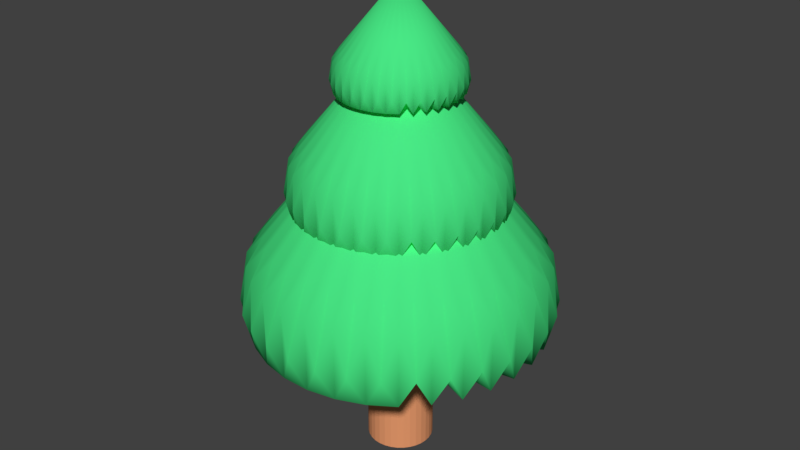 # Source: tree1.blend  (saved by Blender 2.79.0; exported with 4.5.12 LTS)
import bpy
from mathutils import Matrix  # noqa: F401  (used for matrix-valued properties, if any)

bpy.ops.wm.read_factory_settings(use_empty=True)
scene = bpy.context.scene
scene.name = 'Scene'

# ---- collections
col_collection_1 = bpy.data.collections.new('Collection 1'); scene.collection.children.link(col_collection_1)

# ---- materials (node trees are filled in below, after node groups)
mat_leaves = bpy.data.materials.new('leaves')
mat_leaves.alpha_threshold = 0.0
mat_leaves.use_transparent_shadow = False
mat_leaves.diffuse_color = (0.06612, 0.8, 0.2353, 1.0)
mat_leaves.roughness = 0.5
mat_leaves.line_color = (0.0, 0.0, 0.0, 1.0)
mat_wood = bpy.data.materials.new('wood')
mat_wood.alpha_threshold = 0.0
mat_wood.use_transparent_shadow = False
mat_wood.diffuse_color = (0.8, 0.3201, 0.1502, 1.0)
mat_wood.roughness = 0.5

# ---- material node trees

# ---- world
world_world = bpy.data.worlds.new('World'); scene.world = world_world
world_world.color = (0.05088, 0.05088, 0.05088)
world_world.use_sun_shadow = False
world_world.sun_shadow_jitter_overblur = 0.0
world_world.cycles.sampling_method = 'MANUAL'

# ---- meshes
me_cube = bpy.data.meshes.new('Cube')
me_cube.from_pydata([(-0.56, -0.9526, 2.916), (0.8865, -0.127, 2.916), (-0.4153, -1.086, 2.916), (0.8865, 0.1128, 2.916), (-0.2545, -1.178, 2.916), (0.8525, 0.348, 2.916), (-0.08388, -1.224, 2.916), (0.7859, 0.5695, 2.916), (0.09013, -1.224, 2.916), (0.6893, 0.7689, 2.916), (0.2608, -1.178, 2.916), (0.5662, 0.9384, 2.916), (0.4216, -1.086, 2.916), (0.4216, 1.072, 2.916), (0.5662, -0.9526, 2.916), (0.2608, 1.163, 2.916), (0.6893, -0.783, 2.916), (0.09013, 1.21, 2.916), (0.7859, -0.5836, 2.916), (0.8525, -0.3621, 2.916), (-0.683, -0.783, 2.916), (0.003127, -0.00707, 2.936), (-0.7797, -0.5836, 2.916), (-0.8463, -0.3621, 2.916), (-0.8802, -0.127, 2.916), (-0.8802, 0.1128, 2.916), (-0.8463, 0.348, 2.916), (-0.7797, 0.5695, 2.916), (-0.683, 0.7689, 2.916), (-0.56, 0.9384, 2.916), (-0.4153, 1.072, 2.916), (-0.2545, 1.163, 2.916), (-0.08388, 1.21, 2.916), (0.003127, -0.00707, 2.552), (-0.9591, -1.623, 2.038), (1.513, -0.2119, 2.038), (-0.7119, -1.85, 2.038), (1.513, 0.1978, 2.038), (-0.4372, -2.007, 2.038), (1.455, 0.5997, 2.038), (-0.1455, -2.087, 2.038), (1.341, 0.9782, 2.038), (0.1518, -2.087, 2.038), (1.176, 1.319, 2.038), (0.4434, -2.007, 2.038), (0.9654, 1.609, 2.038), (0.7182, -1.85, 2.038), (0.7182, 1.836, 2.038), (0.9654, -1.623, 2.038), (0.4434, 1.993, 2.038), (1.176, -1.333, 2.038), (0.1518, 2.073, 2.038), (1.341, -0.9924, 2.038), (1.455, -0.6138, 2.038), (-1.169, -1.333, 2.038), (-1.335, -0.9924, 2.038), (-1.448, -0.6138, 2.038), (-1.506, -0.2119, 2.038), (-1.506, 0.1978, 2.038), (-1.448, 0.5997, 2.038), (-1.335, 0.9782, 2.038), (-1.169, 1.319, 2.038), (-0.9591, 1.609, 2.038), (-0.7119, 1.836, 2.038), (-0.4372, 1.993, 2.038), (-0.1455, 2.073, 2.038), (0.003127, -0.00707, 1.417), (-1.377, -2.324, 1.137), (2.168, -0.3009, 1.137), (-1.022, -2.65, 1.137), (2.168, 0.2867, 1.137), (-0.6283, -2.875, 1.137), (2.085, 0.863, 1.137), (-0.2101, -2.99, 1.137), (1.921, 1.406, 1.137), (0.2163, -2.99, 1.137), (1.685, 1.894, 1.137), (0.6345, -2.875, 1.137), (1.383, 2.31, 1.137), (1.028, -2.65, 1.137), (1.028, 2.636, 1.137), (1.383, -2.324, 1.137), (0.6345, 2.861, 1.137), (1.685, -1.909, 1.137), (0.2163, 2.976, 1.137), (1.921, -1.42, 1.137), (2.085, -0.8771, 1.137), (-1.678, -1.909, 1.137), (-1.915, -1.42, 1.137), (-2.078, -0.8771, 1.137), (-2.162, -0.3009, 1.137), (-2.162, 0.2867, 1.137), (-2.078, 0.863, 1.137), (-1.915, 1.406, 1.137), (-1.678, 1.894, 1.137), (-1.377, 2.31, 1.137), (-1.022, 2.636, 1.137), (-0.6283, 2.861, 1.137), (-0.2101, 2.976, 1.137), (0.003127, -0.00707, 0.2465), (0.7859, 0.5695, 2.643), (0.1457, 0.6404, 2.936), (0.05125, 0.6662, 2.936), (-0.6422, -0.6013, 3.006), (-0.4281, 0.8822, 3.006), (0.2346, 0.5896, 2.936), (0.6893, -0.783, 2.643), (0.3146, 0.5159, 2.936), (-0.7581, -0.2157, 3.006), (0.3827, 0.4221, 2.936), (0.4361, 0.3119, 2.936), (0.6893, 0.7689, 2.643), (0.473, 0.1893, 2.936), (-0.2939, 0.981, 3.006), (0.4917, 0.05924, 2.936), (0.7859, -0.5836, 2.643), (0.4917, -0.07338, 2.936), (-0.773, -0.007069, 3.006), (0.473, -0.2035, 2.936), (0.4361, -0.326, 2.936), (0.5662, 0.9384, 2.643), (0.3827, -0.4363, 2.936), (-0.1483, 1.042, 3.006), (0.3146, -0.5301, 2.936), (0.8525, -0.3621, 2.643), (0.2346, -0.6037, 2.936), (-0.7581, 0.2016, 3.006), (0.1457, -0.6545, 2.936), (0.05125, -0.6804, 2.936), (0.4216, 1.072, 2.643), (-0.045, -0.6804, 2.936), (-0.1394, -0.6545, 2.936), (0.8865, -0.127, 2.643), (-0.2283, -0.6037, 2.936), (-0.7139, 0.4022, 3.006), (-0.3083, -0.5301, 2.936), (0.5519, -0.7633, 3.006), (-0.3764, -0.4363, 2.936), (0.2608, 1.163, 2.643), (-0.4299, -0.326, 2.936), (-0.4667, -0.2035, 2.936), (0.8865, 0.1128, 2.643), (-0.4855, -0.07338, 2.936), (-0.6422, 0.5871, 3.006), (-0.4855, 0.05924, 2.936), (-0.4667, 0.1893, 2.936), (0.6485, 0.5871, 3.006), (-0.4299, 0.3119, 2.936), (0.6485, -0.6013, 3.006), (-0.3764, 0.4221, 2.936), (0.09013, 1.21, 2.643), (0.8525, 0.348, 2.643), (-0.3083, 0.5159, 2.936), (-0.5457, 0.7492, 3.006), (-0.2283, 0.5896, 2.936), (-0.1394, 0.6404, 2.936), (-0.045, 0.6662, 2.936), (0.5662, -0.9526, 2.643), (-0.5457, -0.7633, 3.006), (0.4216, -1.086, 2.643), (-0.4281, -0.8963, 3.006), (0.2608, -1.178, 2.643), (-0.2939, -0.9952, 3.006), (0.09013, -1.224, 2.643), (-0.1483, -1.056, 3.006), (-0.08388, -1.224, 2.643), (0.003127, -1.077, 3.006), (-0.2545, -1.178, 2.643), (0.1545, -1.056, 3.006), (-0.4153, -1.086, 2.643), (0.3001, -0.9952, 3.006), (-0.56, -0.9526, 2.643), (0.4343, -0.8963, 3.006), (-0.683, -0.783, 2.643), (0.7202, 0.4022, 3.006), (-0.7797, -0.5836, 2.643), (-0.7139, -0.4164, 3.006), (0.7644, 0.2016, 3.006), (-0.8463, -0.3621, 2.643), (0.003127, 1.062, 3.006), (-0.8802, -0.127, 2.643), (0.1545, 1.042, 3.006), (-0.8802, 0.1128, 2.643), (0.7793, -0.00707, 3.006), (-0.8463, 0.348, 2.643), (0.3001, 0.981, 3.006), (-0.7797, 0.5695, 2.643), (0.7644, -0.2157, 3.006), (-0.683, 0.7689, 2.643), (0.4343, 0.8822, 3.006), (-0.56, 0.9384, 2.643), (0.7202, -0.4164, 3.006), (-0.4153, 1.072, 2.643), (0.5519, 0.7492, 3.006), (-0.2545, 1.163, 2.643), (-0.08388, 1.21, 2.643), (1.341, 0.9782, 1.572), (-1.1, -1.022, 2.193), (-0.7337, 1.513, 2.193), (1.176, -1.333, 1.572), (-1.298, -0.3636, 2.193), (1.176, 1.319, 1.572), (-0.5044, 1.681, 2.193), (1.341, -0.9924, 1.572), (-1.323, -0.007069, 2.193), (0.9654, 1.609, 1.572), (-0.2556, 1.785, 2.193), (1.455, -0.6138, 1.572), (-1.298, 0.3495, 2.193), (0.7182, 1.836, 1.572), (1.513, -0.2119, 1.572), (-1.222, 0.6923, 2.193), (0.941, -1.299, 2.193), (0.4434, 1.993, 1.572), (1.513, 0.1978, 1.572), (-1.1, 1.008, 2.193), (1.106, 1.008, 2.193), (1.106, -1.022, 2.193), (0.1518, 2.073, 1.572), (1.455, 0.5997, 1.572), (-0.9347, 1.285, 2.193), (0.9654, -1.623, 1.572), (-0.9347, -1.299, 2.193), (0.7182, -1.85, 1.572), (-0.7337, -1.527, 2.193), (0.4434, -2.007, 1.572), (-0.5044, -1.696, 2.193), (0.1518, -2.087, 1.572), (-0.2556, -1.8, 2.193), (-0.1455, -2.087, 1.572), (0.003126, -1.835, 2.193), (-0.4372, -2.007, 1.572), (0.2619, -1.8, 2.193), (-0.7119, -1.85, 1.572), (0.5107, -1.696, 2.193), (-0.9591, -1.623, 1.572), (0.74, -1.527, 2.193), (-1.169, -1.333, 1.572), (1.228, 0.6923, 2.193), (-1.335, -0.9924, 1.572), (-1.222, -0.7065, 2.193), (1.304, 0.3495, 2.193), (-1.448, -0.6138, 1.572), (0.003127, 1.821, 2.193), (-1.506, -0.2119, 1.572), (0.2619, 1.785, 2.193), (-1.506, 0.1978, 1.572), (1.329, -0.007071, 2.193), (-1.448, 0.5997, 1.572), (0.5107, 1.681, 2.193), (-1.335, 0.9782, 1.572), (1.304, -0.3636, 2.193), (-1.169, 1.319, 1.572), (0.74, 1.513, 2.193), (-0.9591, 1.609, 1.572), (1.228, -0.7065, 2.193), (-0.7119, 1.836, 1.572), (0.941, 1.285, 2.193), (-0.4372, 1.993, 1.572), (-0.1455, 2.073, 1.572), (1.921, 1.406, 0.469), (-1.578, -1.463, 1.359), (-1.054, 2.172, 1.359), (1.685, -1.909, 0.469), (-1.862, -0.5184, 1.359), (1.685, 1.894, 0.469), (-0.7247, 2.414, 1.359), (1.921, -1.42, 0.469), (-1.899, -0.007069, 1.359), (1.383, 2.31, 0.469), (-0.3679, 2.563, 1.359), (2.085, -0.8771, 0.469), (-1.862, 0.5042, 1.359), (1.028, 2.636, 0.469), (2.168, -0.3009, 0.469), (-1.754, 0.9959, 1.359), (1.348, -1.86, 1.359), (0.6345, 2.861, 0.469), (2.168, 0.2867, 0.469), (-1.578, 1.449, 1.359), (1.585, 1.449, 1.359), (1.585, -1.463, 1.359), (0.2163, 2.976, 0.469), (2.085, 0.863, 0.469), (-1.342, 1.846, 1.359), (1.383, -2.324, 0.469), (-1.342, -1.86, 1.359), (1.028, -2.65, 0.469), (-1.054, -2.186, 1.359), (0.6345, -2.875, 0.469), (-0.7247, -2.428, 1.359), (0.2163, -2.99, 0.469), (-0.3679, -2.578, 1.359), (-0.2101, -2.99, 0.469), (0.003126, -2.628, 1.359), (-0.6283, -2.875, 0.469), (0.3742, -2.578, 1.359), (-1.022, -2.65, 0.469), (0.731, -2.428, 1.359), (-1.377, -2.324, 0.469), (1.06, -2.186, 1.359), (-1.678, -1.909, 0.469), (1.76, 0.9959, 1.359), (-1.915, -1.42, 0.469), (-1.754, -1.01, 1.359), (1.869, 0.5042, 1.359), (-2.078, -0.8771, 0.469), (0.003127, 2.614, 1.359), (-2.162, -0.3009, 0.469), (0.3742, 2.563, 1.359), (-2.162, 0.2867, 0.469), (1.905, -0.007071, 1.359), (-2.078, 0.863, 0.469), (0.731, 2.414, 1.359), (-1.915, 1.406, 0.469), (1.869, -0.5184, 1.359), (-1.678, 1.894, 0.469), (1.06, 2.172, 1.359), (-1.377, 2.31, 0.469), (1.76, -1.01, 1.359), (-1.022, 2.636, 0.469), (1.348, 1.846, 1.359), (-0.6283, 2.861, 0.469), (-0.2101, 2.976, 0.469), (0.191, 0.618, 2.936), (0.09891, 0.6565, 2.936), (0.003127, 0.6695, 2.936), (0.2759, 0.5555, 2.936), (0.3503, 0.4713, 2.936), (0.4114, 0.3688, 2.936), (0.4567, 0.2518, 2.936), (0.4847, 0.1249, 2.936), (0.4941, -0.00707, 2.936), (0.4847, -0.1391, 2.936), (0.4567, -0.266, 2.936), (0.4114, -0.3829, 2.936), (0.3503, -0.4855, 2.936), (0.2759, -0.5696, 2.936), (0.191, -0.6321, 2.936), (0.09891, -0.6706, 2.936), (0.003127, -0.6836, 2.936), (-0.09266, -0.6706, 2.936), (-0.1848, -0.6321, 2.936), (-0.2696, -0.5696, 2.936), (-0.3441, -0.4855, 2.936), (-0.4051, -0.3829, 2.936), (-0.4505, -0.266, 2.936), (-0.4784, -0.1391, 2.936), (-0.4879, -0.00707, 2.936), (-0.4784, 0.1249, 2.936), (-0.4505, 0.2518, 2.936), (-0.4051, 0.3688, 2.936), (-0.3441, 0.4713, 2.936), (-0.2696, 0.5555, 2.936), (-0.1848, 0.618, 2.936), (-0.09266, 0.6565, 2.936), (0.003127, 1.28, 2.754), (0.1853, 1.255, 2.754), (0.3605, 1.182, 2.754), (0.5219, 1.063, 2.754), (0.6635, 0.9029, 2.754), (0.7796, 0.7079, 2.754), (0.8659, 0.4854, 2.754), (0.919, 0.244, 2.754), (0.937, -0.007071, 2.754), (0.919, -0.2581, 2.754), (0.8659, -0.4995, 2.754), (0.7796, -0.722, 2.754), (0.6635, -0.917, 2.754), (0.5219, -1.077, 2.754), (0.3605, -1.196, 2.754), (0.1853, -1.269, 2.754), (0.003126, -1.294, 2.754), (-0.1791, -1.269, 2.754), (-0.3542, -1.196, 2.754), (-0.5157, -1.077, 2.754), (-0.6572, -0.917, 2.754), (-0.7733, -0.722, 2.754), (-0.8596, -0.4995, 2.754), (0.003127, -0.00707, 3.585), (-0.9128, -0.2581, 2.754), (-0.9307, -0.007069, 2.754), (-0.9128, 0.244, 2.754), (-0.8596, 0.4854, 2.754), (-0.7733, 0.7079, 2.754), (-0.6572, 0.9029, 2.754), (-0.5157, 1.063, 2.754), (-0.3542, 1.182, 2.754), (-0.1791, 1.255, 2.754), (0.003127, 2.192, 1.762), (0.3145, 2.15, 1.762), (0.6138, 2.025, 1.762), (0.8897, 1.821, 1.762), (1.132, 1.548, 1.762), (1.33, 1.215, 1.762), (1.477, 0.8345, 1.762), (1.568, 0.4219, 1.762), (1.599, -0.007071, 1.762), (1.568, -0.4361, 1.762), (1.477, -0.8486, 1.762), (1.33, -1.229, 1.762), (1.132, -1.562, 1.762), (0.8897, -1.835, 1.762), (0.6138, -2.039, 1.762), (0.3145, -2.164, 1.762), (0.003126, -2.206, 1.762), (-0.3082, -2.164, 1.762), (-0.6076, -2.039, 1.762), (-0.8835, -1.835, 1.762), (-1.125, -1.562, 1.762), (-1.324, -1.229, 1.762), (-1.471, -0.8486, 1.762), (0.003127, -0.00707, 3.182), (-1.562, -0.4361, 1.762), (-1.593, -0.007069, 1.762), (-1.562, 0.4219, 1.762), (-1.471, 0.8345, 1.762), (-1.324, 1.215, 1.762), (-1.125, 1.548, 1.762), (-0.8835, 1.821, 1.762), (-0.6076, 2.025, 1.762), (-0.3082, 2.15, 1.762), (0.003127, 3.146, 0.741), (0.4496, 3.086, 0.741), (0.8789, 2.906, 0.741), (1.275, 2.615, 0.741), (1.621, 2.223, 0.741), (1.906, 1.745, 0.741), (2.117, 1.2, 0.741), (2.248, 0.6081, 0.741), (2.292, -0.007071, 0.741), (2.248, -0.6223, 0.741), (2.117, -1.214, 0.741), (1.906, -1.759, 0.741), (1.621, -2.237, 0.741), (1.275, -2.629, 0.741), (0.8789, -2.92, 0.741), (0.4496, -3.1, 0.741), (0.003126, -3.16, 0.741), (-0.4433, -3.1, 0.741), (-0.8726, -2.92, 0.741), (-1.268, -2.629, 0.741), (-1.615, -2.237, 0.741), (-1.9, -1.759, 0.741), (-2.111, -1.214, 0.741), (0.003127, -0.00707, 2.778), (-2.241, -0.6223, 0.741), (-2.285, -0.007069, 0.741), (-2.241, 0.6081, 0.741), (-2.111, 1.2, 0.741), (-1.9, 1.745, 0.741), (-1.615, 2.223, 0.741), (-1.268, 2.615, 0.741), (-0.8726, 2.906, 0.741), (-0.4433, 3.086, 0.741), (-0.003826, 0.7021, -0.77), (-0.003826, 0.7021, 2.644), (0.09242, 0.689, -0.77), (0.09242, 0.689, 2.644), (0.185, 0.6503, -0.77), (0.185, 0.6503, 2.644), (0.2703, 0.5875, -0.77), (0.2703, 0.5875, 2.644), (0.345, 0.503, -0.77), (0.345, 0.503, 2.644), (0.4064, 0.4, -0.77), (0.4064, 0.4, 2.644), (0.452, 0.2824, -0.77), (0.452, 0.2824, 2.644), (0.48, 0.1549, -0.77), (0.48, 0.1549, 2.644), (0.4895, 0.02227, -0.77), (0.4895, 0.02227, 2.644), (0.48, -0.1104, -0.77), (0.48, -0.1104, 2.644), (0.452, -0.2379, -0.77), (0.452, -0.2379, 2.644), (0.4064, -0.3554, -0.77), (0.4064, -0.3554, 2.644), (0.345, -0.4584, -0.77), (0.345, -0.4584, 2.644), (0.2703, -0.543, -0.77), (0.2703, -0.543, 2.644), (0.185, -0.6058, -0.77), (0.185, -0.6058, 2.644), (0.09242, -0.6445, -0.77), (0.09242, -0.6445, 2.644), (-0.003826, -0.6576, -0.77), (-0.003826, -0.6576, 2.644), (-0.1001, -0.6445, -0.77), (-0.1001, -0.6445, 2.644), (-0.1926, -0.6058, -0.77), (-0.1926, -0.6058, 2.644), (-0.2779, -0.543, -0.77), (-0.2779, -0.543, 2.644), (-0.3527, -0.4584, -0.77), (-0.3527, -0.4584, 2.644), (-0.414, -0.3554, -0.77), (-0.414, -0.3554, 2.644), (-0.4596, -0.2379, -0.77), (-0.4596, -0.2379, 2.644), (-0.4877, -0.1104, -0.77), (-0.4877, -0.1104, 2.644), (-0.4972, 0.02227, -0.77), (-0.4972, 0.02227, 2.644), (-0.4877, 0.1549, -0.77), (-0.4877, 0.1549, 2.644), (-0.4596, 0.2824, -0.77), (-0.4596, 0.2824, 2.644), (-0.414, 0.4, -0.77), (-0.414, 0.4, 2.644), (-0.3527, 0.503, -0.77), (-0.3527, 0.503, 2.644), (-0.2779, 0.5875, -0.77), (-0.2779, 0.5875, 2.644), (-0.1926, 0.6503, -0.77), (-0.1926, 0.6503, 2.644), (-0.1001, 0.689, -0.77), (-0.1001, 0.689, 2.644)], [], [(0, 171, 375, 160), (0, 160, 379, 158), (0, 158, 376, 171), (1, 132, 364, 183), (1, 183, 379, 187), (1, 187, 365, 132), (2, 169, 374, 162), (2, 162, 379, 160), (2, 160, 375, 169), (3, 141, 363, 177), (3, 177, 379, 183), (3, 183, 364, 141), (4, 167, 373, 164), (4, 164, 379, 162), (4, 162, 374, 167), (5, 151, 362, 174), (5, 174, 379, 177), (5, 177, 363, 151), (6, 165, 372, 166), (6, 166, 379, 164), (6, 164, 373, 165), (7, 100, 361, 146), (7, 146, 379, 174), (7, 174, 362, 100), (8, 163, 371, 168), (8, 168, 379, 166), (8, 166, 372, 163), (9, 111, 360, 193), (9, 193, 379, 146), (9, 146, 361, 111), (10, 161, 370, 170), (10, 170, 379, 168), (10, 168, 371, 161), (11, 120, 359, 189), (11, 189, 379, 193), (11, 193, 360, 120), (12, 159, 369, 172), (12, 172, 379, 170), (12, 170, 370, 159), (13, 129, 358, 185), (13, 185, 379, 189), (13, 189, 359, 129), (14, 157, 368, 136), (14, 136, 379, 172), (14, 172, 369, 157), (15, 138, 357, 181), (15, 181, 379, 185), (15, 185, 358, 138), (16, 106, 367, 148), (16, 148, 379, 136), (16, 136, 368, 106), (17, 150, 356, 179), (17, 179, 379, 181), (17, 181, 357, 150), (18, 115, 366, 191), (18, 191, 379, 148), (18, 148, 367, 115), (19, 124, 365, 187), (19, 187, 379, 191), (19, 191, 366, 124), (20, 173, 376, 158), (20, 158, 379, 103), (20, 103, 377, 173), (21, 105, 324, 101), (21, 101, 325, 102), (21, 102, 326, 156), (21, 156, 355, 155), (21, 155, 354, 154), (21, 154, 353, 152), (21, 152, 352, 149), (21, 149, 351, 147), (21, 147, 350, 145), (21, 145, 349, 144), (21, 144, 348, 142), (21, 142, 347, 140), (21, 140, 346, 139), (21, 139, 345, 137), (21, 137, 344, 135), (21, 135, 343, 133), (21, 133, 342, 131), (21, 131, 341, 130), (21, 130, 340, 128), (21, 128, 339, 127), (21, 127, 338, 125), (21, 125, 337, 123), (21, 123, 336, 121), (21, 121, 335, 119), (21, 119, 334, 118), (21, 118, 333, 116), (21, 116, 332, 114), (21, 114, 331, 112), (21, 112, 330, 110), (21, 110, 329, 109), (21, 109, 328, 107), (21, 107, 327, 105), (22, 175, 377, 103), (22, 103, 379, 176), (22, 176, 378, 175), (23, 178, 378, 176), (23, 176, 379, 108), (23, 108, 380, 178), (24, 180, 380, 108), (24, 108, 379, 117), (24, 117, 381, 180), (25, 182, 381, 117), (25, 117, 379, 126), (25, 126, 382, 182), (26, 184, 382, 126), (26, 126, 379, 134), (26, 134, 383, 184), (27, 186, 383, 134), (27, 134, 379, 143), (27, 143, 384, 186), (28, 188, 384, 143), (28, 143, 379, 153), (28, 153, 385, 188), (29, 190, 385, 153), (29, 153, 379, 104), (29, 104, 386, 190), (30, 192, 386, 104), (30, 104, 379, 113), (30, 113, 387, 192), (31, 194, 387, 113), (31, 113, 379, 122), (31, 122, 388, 194), (32, 195, 388, 122), (32, 122, 379, 179), (32, 179, 356, 195), (33, 171, 376, 173), (33, 173, 377, 175), (33, 175, 378, 178), (33, 178, 380, 180), (33, 180, 381, 182), (33, 182, 382, 184), (33, 184, 383, 186), (33, 186, 384, 188), (33, 188, 385, 190), (33, 190, 386, 192), (33, 192, 387, 194), (33, 194, 388, 195), (33, 195, 356, 150), (33, 150, 357, 138), (33, 138, 358, 129), (33, 129, 359, 120), (33, 120, 360, 111), (33, 111, 361, 100), (33, 100, 362, 151), (33, 151, 363, 141), (33, 141, 364, 132), (33, 132, 365, 124), (33, 124, 366, 115), (33, 115, 367, 106), (33, 106, 368, 157), (33, 157, 369, 159), (33, 159, 370, 161), (33, 161, 371, 163), (33, 163, 372, 165), (33, 165, 373, 167), (33, 167, 374, 169), (33, 169, 375, 171), (34, 235, 408, 224), (34, 224, 412, 222), (34, 222, 409, 235), (35, 210, 397, 247), (35, 247, 412, 251), (35, 251, 398, 210), (36, 233, 407, 226), (36, 226, 412, 224), (36, 224, 408, 233), (37, 214, 396, 241), (37, 241, 412, 247), (37, 247, 397, 214), (38, 231, 406, 228), (38, 228, 412, 226), (38, 226, 407, 231), (39, 219, 395, 238), (39, 238, 412, 241), (39, 241, 396, 219), (40, 229, 405, 230), (40, 230, 412, 228), (40, 228, 406, 229), (41, 196, 394, 216), (41, 216, 412, 238), (41, 238, 395, 196), (42, 227, 404, 232), (42, 232, 412, 230), (42, 230, 405, 227), (43, 201, 393, 257), (43, 257, 412, 216), (43, 216, 394, 201), (44, 225, 403, 234), (44, 234, 412, 232), (44, 232, 404, 225), (45, 205, 392, 253), (45, 253, 412, 257), (45, 257, 393, 205), (46, 223, 402, 236), (46, 236, 412, 234), (46, 234, 403, 223), (47, 209, 391, 249), (47, 249, 412, 253), (47, 253, 392, 209), (48, 221, 401, 212), (48, 212, 412, 236), (48, 236, 402, 221), (49, 213, 390, 245), (49, 245, 412, 249), (49, 249, 391, 213), (50, 199, 400, 217), (50, 217, 412, 212), (50, 212, 401, 199), (51, 218, 389, 243), (51, 243, 412, 245), (51, 245, 390, 218), (52, 203, 399, 255), (52, 255, 412, 217), (52, 217, 400, 203), (53, 207, 398, 251), (53, 251, 412, 255), (53, 255, 399, 207), (54, 237, 409, 222), (54, 222, 412, 197), (54, 197, 410, 237), (55, 239, 410, 197), (55, 197, 412, 240), (55, 240, 411, 239), (56, 242, 411, 240), (56, 240, 412, 200), (56, 200, 413, 242), (57, 244, 413, 200), (57, 200, 412, 204), (57, 204, 414, 244), (58, 246, 414, 204), (58, 204, 412, 208), (58, 208, 415, 246), (59, 248, 415, 208), (59, 208, 412, 211), (59, 211, 416, 248), (60, 250, 416, 211), (60, 211, 412, 215), (60, 215, 417, 250), (61, 252, 417, 215), (61, 215, 412, 220), (61, 220, 418, 252), (62, 254, 418, 220), (62, 220, 412, 198), (62, 198, 419, 254), (63, 256, 419, 198), (63, 198, 412, 202), (63, 202, 420, 256), (64, 258, 420, 202), (64, 202, 412, 206), (64, 206, 421, 258), (65, 259, 421, 206), (65, 206, 412, 243), (65, 243, 389, 259), (66, 235, 409, 237), (66, 237, 410, 239), (66, 239, 411, 242), (66, 242, 413, 244), (66, 244, 414, 246), (66, 246, 415, 248), (66, 248, 416, 250), (66, 250, 417, 252), (66, 252, 418, 254), (66, 254, 419, 256), (66, 256, 420, 258), (66, 258, 421, 259), (66, 259, 389, 218), (66, 218, 390, 213), (66, 213, 391, 209), (66, 209, 392, 205), (66, 205, 393, 201), (66, 201, 394, 196), (66, 196, 395, 219), (66, 219, 396, 214), (66, 214, 397, 210), (66, 210, 398, 207), (66, 207, 399, 203), (66, 203, 400, 199), (66, 199, 401, 221), (66, 221, 402, 223), (66, 223, 403, 225), (66, 225, 404, 227), (66, 227, 405, 229), (66, 229, 406, 231), (66, 231, 407, 233), (66, 233, 408, 235), (67, 299, 441, 288), (67, 288, 445, 286), (67, 286, 442, 299), (68, 274, 430, 311), (68, 311, 445, 315), (68, 315, 431, 274), (69, 297, 440, 290), (69, 290, 445, 288), (69, 288, 441, 297), (70, 278, 429, 305), (70, 305, 445, 311), (70, 311, 430, 278), (71, 295, 439, 292), (71, 292, 445, 290), (71, 290, 440, 295), (72, 283, 428, 302), (72, 302, 445, 305), (72, 305, 429, 283), (73, 293, 438, 294), (73, 294, 445, 292), (73, 292, 439, 293), (74, 260, 427, 280), (74, 280, 445, 302), (74, 302, 428, 260), (75, 291, 437, 296), (75, 296, 445, 294), (75, 294, 438, 291), (76, 265, 426, 321), (76, 321, 445, 280), (76, 280, 427, 265), (77, 289, 436, 298), (77, 298, 445, 296), (77, 296, 437, 289), (78, 269, 425, 317), (78, 317, 445, 321), (78, 321, 426, 269), (79, 287, 435, 300), (79, 300, 445, 298), (79, 298, 436, 287), (80, 273, 424, 313), (80, 313, 445, 317), (80, 317, 425, 273), (81, 285, 434, 276), (81, 276, 445, 300), (81, 300, 435, 285), (82, 277, 423, 309), (82, 309, 445, 313), (82, 313, 424, 277), (83, 263, 433, 281), (83, 281, 445, 276), (83, 276, 434, 263), (84, 282, 422, 307), (84, 307, 445, 309), (84, 309, 423, 282), (85, 267, 432, 319), (85, 319, 445, 281), (85, 281, 433, 267), (86, 271, 431, 315), (86, 315, 445, 319), (86, 319, 432, 271), (87, 301, 442, 286), (87, 286, 445, 261), (87, 261, 443, 301), (88, 303, 443, 261), (88, 261, 445, 304), (88, 304, 444, 303), (89, 306, 444, 304), (89, 304, 445, 264), (89, 264, 446, 306), (90, 308, 446, 264), (90, 264, 445, 268), (90, 268, 447, 308), (91, 310, 447, 268), (91, 268, 445, 272), (91, 272, 448, 310), (92, 312, 448, 272), (92, 272, 445, 275), (92, 275, 449, 312), (93, 314, 449, 275), (93, 275, 445, 279), (93, 279, 450, 314), (94, 316, 450, 279), (94, 279, 445, 284), (94, 284, 451, 316), (95, 318, 451, 284), (95, 284, 445, 262), (95, 262, 452, 318), (96, 320, 452, 262), (96, 262, 445, 266), (96, 266, 453, 320), (97, 322, 453, 266), (97, 266, 445, 270), (97, 270, 454, 322), (98, 323, 454, 270), (98, 270, 445, 307), (98, 307, 422, 323), (99, 299, 442, 301), (99, 301, 443, 303), (99, 303, 444, 306), (99, 306, 446, 308), (99, 308, 447, 310), (99, 310, 448, 312), (99, 312, 449, 314), (99, 314, 450, 316), (99, 316, 451, 318), (99, 318, 452, 320), (99, 320, 453, 322), (99, 322, 454, 323), (99, 323, 422, 282), (99, 282, 423, 277), (99, 277, 424, 273), (99, 273, 425, 269), (99, 269, 426, 265), (99, 265, 427, 260), (99, 260, 428, 283), (99, 283, 429, 278), (99, 278, 430, 274), (99, 274, 431, 271), (99, 271, 432, 267), (99, 267, 433, 263), (99, 263, 434, 285), (99, 285, 435, 287), (99, 287, 436, 289), (99, 289, 437, 291), (99, 291, 438, 293), (99, 293, 439, 295), (99, 295, 440, 297), (99, 297, 441, 299), (455, 456, 458, 457), (457, 458, 460, 459), (459, 460, 462, 461), (461, 462, 464, 463), (463, 464, 466, 465), (465, 466, 468, 467), (467, 468, 470, 469), (469, 470, 472, 471), (471, 472, 474, 473), (473, 474, 476, 475), (475, 476, 478, 477), (477, 478, 480, 479), (479, 480, 482, 481), (481, 482, 484, 483), (483, 484, 486, 485), (485, 486, 488, 487), (487, 488, 490, 489), (489, 490, 492, 491), (491, 492, 494, 493), (493, 494, 496, 495), (495, 496, 498, 497), (497, 498, 500, 499), (499, 500, 502, 501), (501, 502, 504, 503), (503, 504, 506, 505), (505, 506, 508, 507), (507, 508, 510, 509), (509, 510, 512, 511), (511, 512, 514, 513), (513, 514, 516, 515), (458, 456, 518, 516, 514, 512, 510, 508, 506, 504, 502, 500, 498, 496, 494, 492, 490, 488, 486, 484, 482, 480, 478, 476, 474, 472, 470, 468, 466, 464, 462, 460), (515, 516, 518, 517), (517, 518, 456, 455), (455, 457, 459, 461, 463, 465, 467, 469, 471, 473, 475, 477, 479, 481, 483, 485, 487, 489, 491, 493, 495, 497, 499, 501, 503, 505, 507, 509, 511, 513, 515, 517)])
me_cube.polygons.foreach_set('use_smooth', [1, 1, 1, 1, 1, 1, 1, 1, 1, 1, 1, 1, 1, 1, 1, 1, 1, 1, 1, 1, 1, 1, 1, 1, 1, 1, 1, 1, 1, 1, 1, 1, 1, 1, 1, 1, 1, 1, 1, 1, 1, 1, 1, 1, 1, 1, 1, 1, 1, 1, 1, 1, 1, 1, 1, 1, 1, 1, 1, 1, 1, 1, 1, 1, 1, 1, 1, 1, 1, 1, 1, 1, 1, 1, 1, 1, 1, 1, 1, 1, 1, 1, 1, 1, 1, 1, 1, 1, 1, 1, 1, 1, 1, 1, 1, 1, 1, 1, 1, 1, 1, 1, 1, 1, 1, 1, 1, 1, 1, 1, 1, 1, 1, 1, 1, 1, 1, 1, 1, 1, 1, 1, 1, 1, 1, 1, 1, 1, 1, 1, 1, 1, 1, 1, 1, 1, 1, 1, 1, 1, 1, 1, 1, 1, 1, 1, 1, 1, 1, 1, 1, 1, 1, 1, 1, 1, 1, 1, 1, 1, 1, 1, 1, 1, 1, 1, 1, 1, 1, 1, 1, 1, 1, 1, 1, 1, 1, 1, 1, 1, 1, 1, 1, 1, 1, 1, 1, 1, 1, 1, 1, 1, 1, 1, 1, 1, 1, 1, 1, 1, 1, 1, 1, 1, 1, 1, 1, 1, 1, 1, 1, 1, 1, 1, 1, 1, 1, 1, 1, 1, 1, 1, 1, 1, 1, 1, 1, 1, 1, 1, 1, 1, 1, 1, 1, 1, 1, 1, 1, 1, 1, 1, 1, 1, 1, 1, 1, 1, 1, 1, 1, 1, 1, 1, 1, 1, 1, 1, 1, 1, 1, 1, 1, 1, 1, 1, 1, 1, 1, 1, 1, 1, 1, 1, 1, 1, 1, 1, 1, 1, 1, 1, 1, 1, 1, 1, 1, 1, 1, 1, 1, 1, 1, 1, 1, 1, 1, 1, 1, 1, 1, 1, 1, 1, 1, 1, 1, 1, 1, 1, 1, 1, 1, 1, 1, 1, 1, 1, 1, 1, 1, 1, 1, 1, 1, 1, 1, 1, 1, 1, 1, 1, 1, 1, 1, 1, 1, 1, 1, 1, 1, 1, 1, 1, 1, 1, 1, 1, 1, 1, 1, 1, 1, 1, 1, 1, 1, 1, 1, 1, 1, 1, 1, 1, 1, 1, 1, 1, 1, 1, 1, 1, 1, 1, 1, 1, 1, 1, 1, 1, 1, 1, 1, 1, 1, 1, 1, 1, 1, 1, 1, 1, 1, 1, 1, 1, 1, 1, 1, 1, 1, 1, 1, 1, 1, 1, 1, 1, 1, 1, 1, 1, 1, 1, 1, 1, 0, 0, 0, 0, 0, 0, 0, 0, 0, 0, 0, 0, 0, 0, 0, 0, 0, 0, 0, 0, 0, 0, 0, 0, 0, 0, 0, 0, 0, 0, 0, 0, 0, 0])
me_cube.polygons.foreach_set('material_index', [0, 0, 0, 0, 0, 0, 0, 0, 0, 0, 0, 0, 0, 0, 0, 0, 0, 0, 0, 0, 0, 0, 0, 0, 0, 0, 0, 0, 0, 0, 0, 0, 0, 0, 0, 0, 0, 0, 0, 0, 0, 0, 0, 0, 0, 0, 0, 0, 0, 0, 0, 0, 0, 0, 0, 0, 0, 0, 0, 0, 0, 0, 0, 0, 0, 0, 0, 0, 0, 0, 0, 0, 0, 0, 0, 0, 0, 0, 0, 0, 0, 0, 0, 0, 0, 0, 0, 0, 0, 0, 0, 0, 0, 0, 0, 0, 0, 0, 0, 0, 0, 0, 0, 0, 0, 0, 0, 0, 0, 0, 0, 0, 0, 0, 0, 0, 0, 0, 0, 0, 0, 0, 0, 0, 0, 0, 0, 0, 0, 0, 0, 0, 0, 0, 0, 0, 0, 0, 0, 0, 0, 0, 0, 0, 0, 0, 0, 0, 0, 0, 0, 0, 0, 0, 0, 0, 0, 0, 0, 0, 0, 0, 0, 0, 0, 0, 0, 0, 0, 0, 0, 0, 0, 0, 0, 0, 0, 0, 0, 0, 0, 0, 0, 0, 0, 0, 0, 0, 0, 0, 0, 0, 0, 0, 0, 0, 0, 0, 0, 0, 0, 0, 0, 0, 0, 0, 0, 0, 0, 0, 0, 0, 0, 0, 0, 0, 0, 0, 0, 0, 0, 0, 0, 0, 0, 0, 0, 0, 0, 0, 0, 0, 0, 0, 0, 0, 0, 0, 0, 0, 0, 0, 0, 0, 0, 0, 0, 0, 0, 0, 0, 0, 0, 0, 0, 0, 0, 0, 0, 0, 0, 0, 0, 0, 0, 0, 0, 0, 0, 0, 0, 0, 0, 0, 0, 0, 0, 0, 0, 0, 0, 0, 0, 0, 0, 0, 0, 0, 0, 0, 0, 0, 0, 0, 0, 0, 0, 0, 0, 0, 0, 0, 0, 0, 0, 0, 0, 0, 0, 0, 0, 0, 0, 0, 0, 0, 0, 0, 0, 0, 0, 0, 0, 0, 0, 0, 0, 0, 0, 0, 0, 0, 0, 0, 0, 0, 0, 0, 0, 0, 0, 0, 0, 0, 0, 0, 0, 0, 0, 0, 0, 0, 0, 0, 0, 0, 0, 0, 0, 0, 0, 0, 0, 0, 0, 0, 0, 0, 0, 0, 0, 0, 0, 0, 0, 0, 0, 0, 0, 0, 0, 0, 0, 0, 0, 0, 0, 0, 0, 0, 0, 0, 0, 0, 0, 0, 0, 0, 0, 0, 0, 0, 0, 0, 0, 0, 0, 0, 0, 0, 0, 0, 0, 0, 0, 0, 1, 1, 1, 1, 1, 1, 1, 1, 1, 1, 1, 1, 1, 1, 1, 1, 1, 1, 1, 1, 1, 1, 1, 1, 1, 1, 1, 1, 1, 1, 1, 1, 1, 1])
_uv = me_cube.uv_layers.new(name='UVMap')
_uv.uv.foreach_set('vector', [0.3379, 0.8567, 0.3172, 0.8565, 0.3248, 0.8466, 0.348, 0.8539, 0.6398, 0.6984, 0.6502, 0.7029, 0.6844, 0.7734, 0.6409, 0.7135, 0.3379, 0.8567, 0.3476, 0.868, 0.3243, 0.8635, 0.3172, 0.8565, 0.3878, 0.8312, 0.3671, 0.8313, 0.3762, 0.8212, 0.3982, 0.8287, 0.7545, 0.7639, 0.746, 0.7734, 0.6844, 0.7734, 0.7448, 0.7569, 0.3878, 0.8312, 0.3957, 0.8426, 0.3732, 0.838, 0.3671, 0.8313, 0.3388, 0.8413, 0.3181, 0.8412, 0.3262, 0.8313, 0.3491, 0.8413, 0.6513, 0.6879, 0.6609, 0.6951, 0.6844, 0.7734, 0.6502, 0.7029, 0.3388, 0.8413, 0.348, 0.8539, 0.3248, 0.8466, 0.3181, 0.8412, 0.4583, 0.9294, 0.4376, 0.9287, 0.4439, 0.9222, 0.4666, 0.9182, 0.7545, 0.783, 0.7448, 0.79, 0.6844, 0.7734, 0.746, 0.7734, 0.4583, 0.9294, 0.4687, 0.9322, 0.4465, 0.939, 0.4376, 0.9287, 0.3405, 0.8278, 0.3198, 0.8277, 0.3284, 0.8183, 0.351, 0.8305, 0.664, 0.6806, 0.6724, 0.6902, 0.6844, 0.7734, 0.6609, 0.6951, 0.3405, 0.8278, 0.3491, 0.8413, 0.3262, 0.8313, 0.3198, 0.8277, 0.4563, 0.9128, 0.4356, 0.9122, 0.4421, 0.9043, 0.4651, 0.9033, 0.7518, 0.8016, 0.7413, 0.8059, 0.6844, 0.7734, 0.7448, 0.79, 0.4563, 0.9128, 0.4666, 0.9182, 0.4439, 0.9222, 0.4356, 0.9122, 0.343, 0.8167, 0.3223, 0.8166, 0.3314, 0.808, 0.3535, 0.8219, 0.6775, 0.6769, 0.6844, 0.6886, 0.6844, 0.7734, 0.6724, 0.6902, 0.343, 0.8167, 0.351, 0.8305, 0.3284, 0.8183, 0.3223, 0.8166, 0.455, 0.8956, 0.4343, 0.8949, 0.4412, 0.8861, 0.4644, 0.8882, 0.7465, 0.8192, 0.7356, 0.8206, 0.6844, 0.7734, 0.7413, 0.8059, 0.455, 0.8956, 0.4651, 0.9033, 0.4421, 0.9043, 0.4343, 0.8949, 0.3878, 0.9387, 0.3671, 0.9388, 0.3732, 0.9371, 0.3957, 0.9249, 0.6913, 0.6769, 0.6964, 0.6902, 0.6844, 0.7734, 0.6844, 0.6886, 0.3878, 0.9387, 0.3982, 0.9335, 0.3762, 0.9473, 0.3671, 0.9388, 0.4545, 0.8783, 0.4339, 0.8777, 0.4412, 0.8682, 0.4644, 0.8733, 0.7388, 0.835, 0.7279, 0.8334, 0.6844, 0.7734, 0.7356, 0.8206, 0.4545, 0.8783, 0.4644, 0.8882, 0.4412, 0.8861, 0.4339, 0.8777, 0.3853, 0.9276, 0.3646, 0.9277, 0.3709, 0.924, 0.3939, 0.9141, 0.7049, 0.6806, 0.708, 0.6951, 0.6844, 0.7734, 0.6964, 0.6902, 0.3853, 0.9276, 0.3957, 0.9249, 0.3732, 0.9371, 0.3646, 0.9277, 0.455, 0.8617, 0.4343, 0.8611, 0.4421, 0.8513, 0.4651, 0.8593, 0.7291, 0.8484, 0.7186, 0.844, 0.6844, 0.7734, 0.7279, 0.8334, 0.455, 0.8617, 0.4644, 0.8733, 0.4412, 0.8682, 0.4343, 0.8611, 0.3836, 0.9141, 0.3628, 0.9142, 0.3696, 0.9088, 0.3927, 0.9014, 0.7176, 0.6879, 0.7186, 0.7029, 0.6844, 0.7734, 0.708, 0.6951, 0.3836, 0.9141, 0.3939, 0.9141, 0.3709, 0.924, 0.3628, 0.9142, 0.4563, 0.8464, 0.4356, 0.8457, 0.4439, 0.8361, 0.4666, 0.8466, 0.7176, 0.859, 0.708, 0.8518, 0.6844, 0.7734, 0.7186, 0.844, 0.4563, 0.8464, 0.4651, 0.8593, 0.4421, 0.8513, 0.4356, 0.8457, 0.3827, 0.8987, 0.362, 0.8989, 0.3691, 0.8919, 0.3923, 0.8874, 0.7291, 0.6984, 0.7279, 0.7135, 0.6844, 0.7734, 0.7186, 0.7029, 0.3827, 0.8987, 0.3927, 0.9014, 0.3696, 0.9088, 0.362, 0.8989, 0.4583, 0.833, 0.4376, 0.8323, 0.4465, 0.8232, 0.4687, 0.8359, 0.7049, 0.8663, 0.6964, 0.8567, 0.6844, 0.7734, 0.708, 0.8518, 0.4583, 0.833, 0.4666, 0.8466, 0.4439, 0.8361, 0.4376, 0.8323, 0.3827, 0.8821, 0.362, 0.8822, 0.3696, 0.874, 0.3927, 0.8725, 0.7388, 0.7119, 0.7356, 0.7263, 0.6844, 0.7734, 0.7279, 0.7135, 0.3827, 0.8821, 0.3923, 0.8874, 0.3691, 0.8919, 0.362, 0.8822, 0.4262, 0.936, 0.4056, 0.937, 0.4113, 0.9349, 0.4339, 0.9229, 0.6913, 0.87, 0.6844, 0.8583, 0.6844, 0.7734, 0.6964, 0.8567, 0.4611, 0.8219, 0.4687, 0.8359, 0.4465, 0.8232, 0.4404, 0.8212, 0.3836, 0.8649, 0.3629, 0.865, 0.3709, 0.8558, 0.3939, 0.8574, 0.7465, 0.7277, 0.7413, 0.741, 0.6844, 0.7734, 0.7356, 0.7263, 0.3836, 0.8649, 0.3927, 0.8725, 0.3696, 0.874, 0.3629, 0.865, 0.3853, 0.8477, 0.3646, 0.8478, 0.3732, 0.838, 0.3957, 0.8426, 0.7518, 0.7453, 0.7448, 0.7569, 0.6844, 0.7734, 0.7413, 0.741, 0.3853, 0.8477, 0.3939, 0.8574, 0.3709, 0.8558, 0.3646, 0.8478, 0.3379, 0.8733, 0.3172, 0.8731, 0.3243, 0.8635, 0.3476, 0.868, 0.63, 0.7119, 0.6409, 0.7135, 0.6844, 0.7734, 0.6333, 0.7263, 0.3379, 0.8733, 0.348, 0.8829, 0.3248, 0.8814, 0.3172, 0.8731, 0.2783, 0.8617, 0.2616, 0.8137, 0.2652, 0.8116, 0.2688, 0.8099, 0.2783, 0.8617, 0.2688, 0.8099, 0.2726, 0.8088, 0.2764, 0.8082, 0.2783, 0.8617, 0.2764, 0.8082, 0.2802, 0.808, 0.284, 0.8084, 0.2783, 0.8617, 0.284, 0.8084, 0.2878, 0.8093, 0.2914, 0.8108, 0.2783, 0.8617, 0.2914, 0.8108, 0.2949, 0.8127, 0.2983, 0.815, 0.2783, 0.8617, 0.2983, 0.815, 0.3015, 0.8179, 0.3044, 0.8211, 0.2783, 0.8617, 0.3044, 0.8211, 0.3071, 0.8247, 0.3096, 0.8287, 0.2783, 0.8617, 0.3096, 0.8287, 0.3117, 0.833, 0.3135, 0.8376, 0.2783, 0.8617, 0.3135, 0.8376, 0.315, 0.8424, 0.3161, 0.8474, 0.2783, 0.8617, 0.3161, 0.8474, 0.3168, 0.8526, 0.3172, 0.8578, 0.2783, 0.8617, 0.3172, 0.8578, 0.3172, 0.8631, 0.3168, 0.8683, 0.2783, 0.8617, 0.3168, 0.8683, 0.3161, 0.8735, 0.315, 0.8786, 0.2783, 0.8617, 0.315, 0.8786, 0.3135, 0.8835, 0.3117, 0.8882, 0.2783, 0.8617, 0.3117, 0.8882, 0.3096, 0.8926, 0.3071, 0.8968, 0.2783, 0.8617, 0.3071, 0.8968, 0.3044, 0.9006, 0.3015, 0.904, 0.2783, 0.8617, 0.3015, 0.904, 0.2983, 0.907, 0.2949, 0.9096, 0.2783, 0.8617, 0.2949, 0.9096, 0.2914, 0.9118, 0.2877, 0.9134, 0.2783, 0.8617, 0.2877, 0.9134, 0.284, 0.9146, 0.2802, 0.9152, 0.2783, 0.8617, 0.2802, 0.9152, 0.2764, 0.9153, 0.2726, 0.9149, 0.2783, 0.8617, 0.2726, 0.9149, 0.2688, 0.914, 0.2652, 0.9126, 0.2783, 0.8617, 0.2652, 0.9126, 0.2616, 0.9107, 0.2583, 0.9083, 0.2783, 0.8617, 0.2583, 0.9083, 0.2551, 0.9055, 0.2521, 0.9023, 0.2783, 0.8617, 0.2521, 0.9023, 0.2494, 0.8986, 0.247, 0.8946, 0.2783, 0.8617, 0.247, 0.8946, 0.2449, 0.8903, 0.2431, 0.8857, 0.2783, 0.8617, 0.2431, 0.8857, 0.2416, 0.8809, 0.2405, 0.8759, 0.2783, 0.8617, 0.2405, 0.8759, 0.2398, 0.8708, 0.2394, 0.8655, 0.2783, 0.8617, 0.2394, 0.8655, 0.2394, 0.8603, 0.2398, 0.855, 0.2783, 0.8617, 0.2398, 0.855, 0.2405, 0.8498, 0.2416, 0.8448, 0.2783, 0.8617, 0.2416, 0.8448, 0.2431, 0.8399, 0.2449, 0.8352, 0.2783, 0.8617, 0.2449, 0.8352, 0.247, 0.8307, 0.2494, 0.8266, 0.2783, 0.8617, 0.2494, 0.8266, 0.2521, 0.8228, 0.2551, 0.8193, 0.2783, 0.8617, 0.2551, 0.8193, 0.2583, 0.8163, 0.2616, 0.8137, 0.3388, 0.8905, 0.3181, 0.8904, 0.3248, 0.8814, 0.348, 0.8829, 0.6224, 0.7277, 0.6333, 0.7263, 0.6844, 0.7734, 0.6276, 0.741, 0.3388, 0.8905, 0.3491, 0.898, 0.3262, 0.8996, 0.3181, 0.8904, 0.3405, 0.9077, 0.3198, 0.9076, 0.3262, 0.8996, 0.3491, 0.898, 0.6171, 0.7453, 0.6276, 0.741, 0.6844, 0.7734, 0.6241, 0.7569, 0.3405, 0.9077, 0.351, 0.9128, 0.3284, 0.9174, 0.3198, 0.9076, 0.343, 0.9242, 0.3223, 0.9241, 0.3284, 0.9174, 0.351, 0.9128, 0.6144, 0.7639, 0.6241, 0.7569, 0.6844, 0.7734, 0.6229, 0.7734, 0.343, 0.9242, 0.3535, 0.9267, 0.3314, 0.9341, 0.3223, 0.9241, 0.3462, 0.9394, 0.3255, 0.9393, 0.3314, 0.9341, 0.3535, 0.9267, 0.6144, 0.783, 0.6229, 0.7734, 0.6844, 0.7734, 0.6241, 0.79, 0.4262, 0.8212, 0.4339, 0.8328, 0.4113, 0.8265, 0.4056, 0.8223, 0.4231, 0.8353, 0.4025, 0.8363, 0.4113, 0.8265, 0.4339, 0.8328, 0.6171, 0.8016, 0.6241, 0.79, 0.6844, 0.7734, 0.6276, 0.8059, 0.4231, 0.8353, 0.4315, 0.8457, 0.4084, 0.842, 0.4025, 0.8363, 0.4207, 0.8506, 0.4002, 0.8516, 0.4084, 0.842, 0.4315, 0.8457, 0.6224, 0.8192, 0.6276, 0.8059, 0.6844, 0.7734, 0.6333, 0.8206, 0.4207, 0.8506, 0.4298, 0.8595, 0.4065, 0.8586, 0.4002, 0.8516, 0.4193, 0.8666, 0.3987, 0.8676, 0.4065, 0.8586, 0.4298, 0.8595, 0.63, 0.835, 0.6333, 0.8206, 0.6844, 0.7734, 0.6409, 0.8334, 0.4193, 0.8666, 0.429, 0.8736, 0.4054, 0.8756, 0.3987, 0.8676, 0.4188, 0.8827, 0.3982, 0.8837, 0.4054, 0.8756, 0.429, 0.8736, 0.6398, 0.8484, 0.6409, 0.8334, 0.6844, 0.7734, 0.6502, 0.844, 0.4188, 0.8827, 0.429, 0.8875, 0.4054, 0.8923, 0.3982, 0.8837, 0.4193, 0.8982, 0.3987, 0.8993, 0.4054, 0.8923, 0.429, 0.8875, 0.6513, 0.859, 0.6502, 0.844, 0.6844, 0.7734, 0.6609, 0.8518, 0.4193, 0.8982, 0.4298, 0.9007, 0.4065, 0.9081, 0.3987, 0.8993, 0.4207, 0.9127, 0.4002, 0.9137, 0.4065, 0.9081, 0.4298, 0.9007, 0.664, 0.8663, 0.6609, 0.8518, 0.6844, 0.7734, 0.6724, 0.8567, 0.4207, 0.9127, 0.4315, 0.9126, 0.4084, 0.9225, 0.4002, 0.9137, 0.4231, 0.9254, 0.4025, 0.9264, 0.4084, 0.9225, 0.4315, 0.9126, 0.6775, 0.87, 0.6724, 0.8567, 0.6844, 0.7734, 0.6844, 0.8583, 0.4231, 0.9254, 0.4339, 0.9229, 0.4113, 0.9349, 0.4025, 0.9264, 0.6882, 0.5751, 0.6384, 0.6467, 0.6309, 0.6433, 0.6296, 0.6326, 0.6882, 0.5751, 0.6296, 0.6326, 0.6228, 0.6272, 0.6231, 0.6163, 0.6882, 0.5751, 0.6231, 0.6163, 0.6172, 0.6091, 0.6191, 0.5984, 0.6882, 0.5751, 0.6191, 0.5984, 0.6144, 0.5897, 0.6177, 0.5796, 0.6882, 0.5751, 0.6177, 0.5796, 0.6144, 0.5698, 0.6191, 0.5606, 0.6882, 0.5751, 0.6191, 0.5606, 0.6172, 0.55, 0.6231, 0.5422, 0.6882, 0.5751, 0.6231, 0.5422, 0.6228, 0.5312, 0.6296, 0.525, 0.6882, 0.5751, 0.6296, 0.525, 0.6309, 0.5141, 0.6384, 0.5098, 0.6882, 0.5751, 0.6384, 0.5098, 0.6412, 0.4993, 0.6491, 0.4971, 0.6882, 0.5751, 0.6491, 0.4971, 0.6533, 0.4875, 0.6613, 0.4873, 0.6882, 0.5751, 0.6613, 0.4873, 0.6667, 0.479, 0.6745, 0.481, 0.6882, 0.5751, 0.6745, 0.481, 0.681, 0.4742, 0.6882, 0.4783, 0.6882, 0.5751, 0.6882, 0.4783, 0.6955, 0.4732, 0.702, 0.4792, 0.6882, 0.5751, 0.702, 0.4792, 0.7098, 0.4762, 0.7152, 0.4839, 0.6882, 0.5751, 0.7152, 0.4839, 0.7232, 0.483, 0.7274, 0.4921, 0.6882, 0.5751, 0.7274, 0.4921, 0.7353, 0.4933, 0.7381, 0.5034, 0.6882, 0.5751, 0.7381, 0.5034, 0.7456, 0.5068, 0.7469, 0.5175, 0.6882, 0.5751, 0.7469, 0.5175, 0.7537, 0.5229, 0.7534, 0.5339, 0.6882, 0.5751, 0.7534, 0.5339, 0.7593, 0.541, 0.7574, 0.5518, 0.6882, 0.5751, 0.7574, 0.5518, 0.7621, 0.5604, 0.7588, 0.5706, 0.6882, 0.5751, 0.7588, 0.5706, 0.7621, 0.5803, 0.7574, 0.5895, 0.6882, 0.5751, 0.7574, 0.5895, 0.7593, 0.6001, 0.7534, 0.608, 0.6882, 0.5751, 0.7534, 0.608, 0.7537, 0.6189, 0.7469, 0.6251, 0.6882, 0.5751, 0.7469, 0.6251, 0.7456, 0.636, 0.7381, 0.6403, 0.6882, 0.5751, 0.7381, 0.6403, 0.7353, 0.6508, 0.7274, 0.6531, 0.6882, 0.5751, 0.7274, 0.6531, 0.7232, 0.6627, 0.7152, 0.6628, 0.6882, 0.5751, 0.7152, 0.6628, 0.7098, 0.6712, 0.702, 0.6691, 0.6882, 0.5751, 0.702, 0.6691, 0.6955, 0.676, 0.6882, 0.6719, 0.6882, 0.5751, 0.6882, 0.6719, 0.681, 0.6769, 0.6745, 0.6709, 0.6882, 0.5751, 0.6745, 0.6709, 0.6667, 0.6739, 0.6613, 0.6662, 0.6882, 0.5751, 0.6613, 0.6662, 0.6533, 0.6671, 0.6491, 0.658, 0.6882, 0.5751, 0.6491, 0.658, 0.6412, 0.6568, 0.6384, 0.6467, 0.8847, 0.8218, 0.8494, 0.8216, 0.8623, 0.8046, 0.9019, 0.8172, 0.04339, 0.5359, 0.06126, 0.5435, 0.1197, 0.664, 0.04533, 0.5615, 0.8847, 0.8218, 0.9013, 0.8412, 0.8615, 0.8335, 0.8494, 0.8216, 0.8062, 0.7739, 0.7708, 0.7742, 0.7864, 0.757, 0.8241, 0.7697, 0.2394, 0.6478, 0.2249, 0.664, 0.1197, 0.664, 0.2228, 0.6357, 0.8062, 0.7739, 0.8198, 0.7935, 0.7812, 0.7856, 0.7708, 0.7742, 0.8862, 0.7956, 0.8509, 0.7954, 0.8647, 0.7786, 0.9039, 0.7955, 0.06299, 0.5178, 0.07944, 0.5301, 0.1197, 0.664, 0.06126, 0.5435, 0.8862, 0.7956, 0.9019, 0.8172, 0.8623, 0.8046, 0.8509, 0.7954, 0.9822, 0.4484, 0.9469, 0.4472, 0.9576, 0.4361, 0.9963, 0.4292, 0.2394, 0.6803, 0.2228, 0.6923, 0.1197, 0.664, 0.2249, 0.664, 0.9822, 0.4484, 1.0, 0.4531, 0.962, 0.4648, 0.9469, 0.4472, 0.8892, 0.7725, 0.8538, 0.7723, 0.8685, 0.7563, 0.9071, 0.777, 0.08478, 0.5054, 0.09917, 0.5218, 0.1197, 0.664, 0.07944, 0.5301, 0.8892, 0.7725, 0.9039, 0.7955, 0.8647, 0.7786, 0.8538, 0.7723, 0.9787, 0.42, 0.9433, 0.4189, 0.9546, 0.4055, 0.9938, 0.4038, 0.2348, 0.7122, 0.2168, 0.7195, 0.1197, 0.664, 0.2228, 0.6923, 0.9787, 0.42, 0.9963, 0.4292, 0.9576, 0.4361, 0.9433, 0.4189, 0.8935, 0.7535, 0.8581, 0.7533, 0.8737, 0.7387, 0.9113, 0.7624, 0.1079, 0.499, 0.1197, 0.5191, 0.1197, 0.664, 0.09917, 0.5218, 0.8935, 0.7535, 0.9071, 0.777, 0.8685, 0.7563, 0.8581, 0.7533, 0.9765, 0.3906, 0.9412, 0.3894, 0.953, 0.3744, 0.9925, 0.3779, 0.2258, 0.7422, 0.2071, 0.7446, 0.1197, 0.664, 0.2168, 0.7195, 0.9765, 0.3906, 0.9938, 0.4038, 0.9546, 0.4055, 0.9412, 0.3894, 0.8062, 0.9577, 0.7708, 0.9579, 0.7812, 0.9549, 0.8198, 0.9342, 0.1315, 0.499, 0.1402, 0.5218, 0.1197, 0.664, 0.1197, 0.5191, 0.8062, 0.9577, 0.8241, 0.9488, 0.7864, 0.9725, 0.7708, 0.9579, 0.9758, 0.3611, 0.9404, 0.36, 0.953, 0.3438, 0.9925, 0.3525, 0.2127, 0.7692, 0.1941, 0.7666, 0.1197, 0.664, 0.2071, 0.7446, 0.9758, 0.3611, 0.9925, 0.3779, 0.953, 0.3744, 0.9404, 0.36, 0.8019, 0.9387, 0.7666, 0.9389, 0.7774, 0.9327, 0.8166, 0.9157, 0.1546, 0.5054, 0.1599, 0.5301, 0.1197, 0.664, 0.1402, 0.5218, 0.8019, 0.9387, 0.8198, 0.9342, 0.7812, 0.9549, 0.7666, 0.9389, 0.9765, 0.3327, 0.9412, 0.3316, 0.9546, 0.3149, 0.9938, 0.3285, 0.196, 0.7922, 0.1781, 0.7846, 0.1197, 0.664, 0.1941, 0.7666, 0.9765, 0.3327, 0.9925, 0.3525, 0.953, 0.3438, 0.9412, 0.3316, 0.799, 0.9156, 0.7636, 0.9158, 0.7751, 0.9066, 0.8147, 0.894, 0.1764, 0.5178, 0.1781, 0.5435, 0.1197, 0.664, 0.1599, 0.5301, 0.799, 0.9156, 0.8166, 0.9157, 0.7774, 0.9327, 0.7636, 0.9158, 0.9787, 0.3065, 0.9433, 0.3054, 0.9576, 0.2889, 0.9963, 0.3069, 0.1764, 0.8103, 0.1599, 0.798, 0.1197, 0.664, 0.1781, 0.7846, 0.9787, 0.3065, 0.9938, 0.3285, 0.9546, 0.3149, 0.9433, 0.3054, 0.7975, 0.8894, 0.7621, 0.8896, 0.7743, 0.8777, 0.814, 0.87, 0.196, 0.5359, 0.1941, 0.5615, 0.1197, 0.664, 0.1781, 0.5435, 0.7975, 0.8894, 0.8147, 0.894, 0.7751, 0.9066, 0.7621, 0.8896, 0.9822, 0.2835, 0.9469, 0.2824, 0.962, 0.2668, 1.0, 0.2885, 0.1546, 0.8227, 0.1402, 0.8062, 0.1197, 0.664, 0.1599, 0.798, 0.9822, 0.2835, 0.9963, 0.3069, 0.9576, 0.2889, 0.9469, 0.2824, 0.7975, 0.861, 0.7621, 0.8612, 0.7751, 0.8472, 0.8147, 0.8446, 0.2127, 0.5588, 0.2071, 0.5835, 0.1197, 0.664, 0.1941, 0.5615, 0.7975, 0.861, 0.814, 0.87, 0.7743, 0.8777, 0.7621, 0.8612, 0.9273, 0.4596, 0.8922, 0.4614, 0.9019, 0.4577, 0.9404, 0.4372, 0.1315, 0.829, 0.1197, 0.809, 0.1197, 0.664, 0.1402, 0.8062, 0.987, 0.2647, 1.0, 0.2885, 0.962, 0.2668, 0.9517, 0.2635, 0.799, 0.8315, 0.7636, 0.8318, 0.7774, 0.816, 0.8166, 0.8188, 0.2258, 0.5859, 0.2168, 0.6086, 0.1197, 0.664, 0.2071, 0.5835, 0.799, 0.8315, 0.8147, 0.8446, 0.7751, 0.8472, 0.7636, 0.8318, 0.8019, 0.8021, 0.7666, 0.8024, 0.7812, 0.7856, 0.8198, 0.7935, 0.2348, 0.6159, 0.2228, 0.6357, 0.1197, 0.664, 0.2168, 0.6086, 0.8019, 0.8021, 0.8166, 0.8188, 0.7774, 0.816, 0.7666, 0.8024, 0.8847, 0.8502, 0.8494, 0.85, 0.8615, 0.8335, 0.9013, 0.8412, 0.02672, 0.5588, 0.04533, 0.5615, 0.1197, 0.664, 0.03225, 0.5835, 0.8847, 0.8502, 0.9019, 0.8666, 0.8623, 0.8641, 0.8494, 0.85, 0.8862, 0.8797, 0.8509, 0.8795, 0.8623, 0.8641, 0.9019, 0.8666, 0.01362, 0.5859, 0.03225, 0.5835, 0.1197, 0.664, 0.02253, 0.6086, 0.8862, 0.8797, 0.9039, 0.8925, 0.8647, 0.8952, 0.8509, 0.8795, 0.8892, 0.9091, 0.8538, 0.9089, 0.8647, 0.8952, 0.9039, 0.8925, 0.0046, 0.6159, 0.02253, 0.6086, 0.1197, 0.664, 0.01655, 0.6357, 0.8892, 0.9091, 0.9071, 0.9178, 0.8685, 0.9256, 0.8538, 0.9089, 0.8935, 0.9373, 0.8581, 0.9371, 0.8685, 0.9256, 0.9071, 0.9178, 0.0, 0.6478, 0.01655, 0.6357, 0.1197, 0.664, 0.01453, 0.664, 0.8935, 0.9373, 0.9113, 0.9415, 0.8737, 0.9542, 0.8581, 0.9371, 0.8989, 0.9632, 0.8635, 0.963, 0.8737, 0.9542, 0.9113, 0.9415, 3.781e-08, 0.6803, 0.01453, 0.664, 0.1197, 0.664, 0.01655, 0.6923, 0.9273, 0.2635, 0.9404, 0.2833, 0.9019, 0.2726, 0.8922, 0.2653, 0.922, 0.2875, 0.8868, 0.2892, 0.9019, 0.2726, 0.9404, 0.2833, 0.0046, 0.7122, 0.01655, 0.6923, 0.1197, 0.664, 0.02253, 0.7195, 0.922, 0.2875, 0.9363, 0.3053, 0.897, 0.2991, 0.8868, 0.2892, 0.918, 0.3136, 0.8828, 0.3154, 0.897, 0.2991, 0.9363, 0.3053, 0.01362, 0.7422, 0.02253, 0.7195, 0.1197, 0.664, 0.03225, 0.7446, 0.918, 0.3136, 0.9335, 0.3288, 0.8936, 0.3273, 0.8828, 0.3154, 0.9156, 0.341, 0.8804, 0.3427, 0.8936, 0.3273, 0.9335, 0.3288, 0.02672, 0.7692, 0.03225, 0.7446, 0.1197, 0.664, 0.04533, 0.7666, 0.9156, 0.341, 0.9321, 0.3529, 0.8919, 0.3563, 0.8804, 0.3427, 0.9147, 0.3685, 0.8796, 0.3702, 0.8919, 0.3563, 0.9321, 0.3529, 0.04339, 0.7922, 0.04533, 0.7666, 0.1197, 0.664, 0.06126, 0.7846, 0.9147, 0.3685, 0.9321, 0.3767, 0.8919, 0.3849, 0.8796, 0.3702, 0.9156, 0.3951, 0.8804, 0.3968, 0.8919, 0.3849, 0.9321, 0.3767, 0.063, 0.8103, 0.06126, 0.7846, 0.1197, 0.664, 0.07944, 0.798, 0.9156, 0.3951, 0.9335, 0.3992, 0.8936, 0.412, 0.8804, 0.3968, 0.918, 0.4198, 0.8828, 0.4215, 0.8936, 0.412, 0.9335, 0.3992, 0.08478, 0.8227, 0.07944, 0.798, 0.1197, 0.664, 0.09917, 0.8062, 0.918, 0.4198, 0.9363, 0.4197, 0.897, 0.4366, 0.8828, 0.4215, 0.922, 0.4415, 0.8868, 0.4433, 0.897, 0.4366, 0.9363, 0.4197, 0.1079, 0.829, 0.09917, 0.8062, 0.1197, 0.664, 0.1197, 0.809, 0.922, 0.4415, 0.9404, 0.4372, 0.9019, 0.4577, 0.8868, 0.4433, 0.4882, 0.6472, 0.5734, 0.5248, 0.5862, 0.5306, 0.5884, 0.549, 0.4882, 0.6472, 0.5884, 0.549, 0.6, 0.5581, 0.5995, 0.5768, 0.4882, 0.6472, 0.5995, 0.5768, 0.6095, 0.589, 0.6064, 0.6074, 0.4882, 0.6472, 0.6064, 0.6074, 0.6144, 0.6221, 0.6087, 0.6396, 0.4882, 0.6472, 0.6087, 0.6396, 0.6144, 0.6563, 0.6064, 0.672, 0.4882, 0.6472, 0.6064, 0.672, 0.6095, 0.69, 0.5995, 0.7035, 0.4882, 0.6472, 0.5995, 0.7035, 0.6, 0.7222, 0.5884, 0.7328, 0.4882, 0.6472, 0.5884, 0.7328, 0.5862, 0.7514, 0.5734, 0.7588, 0.4882, 0.6472, 0.5734, 0.7588, 0.5686, 0.7767, 0.5551, 0.7805, 0.4882, 0.6472, 0.5551, 0.7805, 0.548, 0.7969, 0.5343, 0.7971, 0.4882, 0.6472, 0.5343, 0.7971, 0.525, 0.8114, 0.5117, 0.808, 0.4882, 0.6472, 0.5117, 0.808, 0.5006, 0.8197, 0.4882, 0.8127, 0.4882, 0.6472, 0.4882, 0.8127, 0.4757, 0.8212, 0.4647, 0.811, 0.4882, 0.6472, 0.4647, 0.811, 0.4514, 0.8161, 0.4421, 0.803, 0.4882, 0.6472, 0.4421, 0.803, 0.4284, 0.8045, 0.4212, 0.7891, 0.4882, 0.6472, 0.4212, 0.7891, 0.4077, 0.7869, 0.4029, 0.7696, 0.4882, 0.6472, 0.4029, 0.7696, 0.3901, 0.7639, 0.388, 0.7455, 0.4882, 0.6472, 0.388, 0.7455, 0.3763, 0.7364, 0.3768, 0.7176, 0.4882, 0.6472, 0.3768, 0.7176, 0.3668, 0.7055, 0.37, 0.687, 0.4882, 0.6472, 0.37, 0.687, 0.362, 0.6723, 0.3676, 0.6549, 0.4882, 0.6472, 0.3676, 0.6549, 0.362, 0.6382, 0.37, 0.6225, 0.4882, 0.6472, 0.37, 0.6225, 0.3668, 0.6044, 0.3768, 0.591, 0.4882, 0.6472, 0.3768, 0.591, 0.3763, 0.5723, 0.388, 0.5617, 0.4882, 0.6472, 0.388, 0.5617, 0.3901, 0.5431, 0.4029, 0.5357, 0.4882, 0.6472, 0.4029, 0.5357, 0.4077, 0.5178, 0.4212, 0.514, 0.4882, 0.6472, 0.4212, 0.514, 0.4284, 0.4976, 0.4421, 0.4973, 0.4882, 0.6472, 0.4421, 0.4973, 0.4514, 0.483, 0.4647, 0.4865, 0.4882, 0.6472, 0.4647, 0.4865, 0.4757, 0.4748, 0.4882, 0.4818, 0.4882, 0.6472, 0.4882, 0.4818, 0.5006, 0.4732, 0.5117, 0.4835, 0.4882, 0.6472, 0.5117, 0.4835, 0.525, 0.4783, 0.5343, 0.4915, 0.4882, 0.6472, 0.5343, 0.4915, 0.548, 0.4899, 0.5551, 0.5054, 0.4882, 0.6472, 0.5551, 0.5054, 0.5686, 0.5076, 0.5734, 0.5248, 0.756, 0.1191, 0.7052, 0.1188, 0.7238, 0.09445, 0.7806, 0.1125, 0.4242, 0.05283, 0.4498, 0.06376, 0.5336, 0.2366, 0.427, 0.08961, 0.756, 0.1191, 0.7797, 0.1469, 0.7227, 0.1359, 0.7052, 0.1188, 0.3026, 0.5234, 0.2519, 0.5237, 0.2742, 0.499, 0.3283, 0.5172, 0.7052, 0.2133, 0.6844, 0.2366, 0.5336, 0.2366, 0.6815, 0.1961, 0.3026, 0.5234, 0.3221, 0.5513, 0.2668, 0.5401, 0.2519, 0.5237, 0.7581, 0.08151, 0.7074, 0.0812, 0.7272, 0.05709, 0.7834, 0.08143, 0.4523, 0.02693, 0.4759, 0.04454, 0.5336, 0.2366, 0.4498, 0.06376, 0.7581, 0.08151, 0.7806, 0.1125, 0.7238, 0.09445, 0.7074, 0.0812, 0.8541, 0.2651, 0.8034, 0.2634, 0.8187, 0.2474, 0.8743, 0.2376, 0.7052, 0.2599, 0.6815, 0.2772, 0.5336, 0.2366, 0.6844, 0.2366, 0.8541, 0.2651, 0.8796, 0.2718, 0.8251, 0.2886, 0.8034, 0.2634, 0.7624, 0.04843, 0.7116, 0.04813, 0.7327, 0.02519, 0.788, 0.05492, 0.4835, 0.009093, 0.5042, 0.03271, 0.5336, 0.2366, 0.4759, 0.04454, 0.7624, 0.04843, 0.7834, 0.08143, 0.7272, 0.05709, 0.7116, 0.04813, 0.849, 0.2245, 0.7983, 0.2228, 0.8144, 0.2036, 0.8707, 0.2012, 0.6986, 0.3056, 0.6729, 0.3162, 0.5336, 0.2366, 0.6815, 0.2772, 0.849, 0.2245, 0.8743, 0.2376, 0.8187, 0.2474, 0.7983, 0.2228, 0.7685, 0.02117, 0.7178, 0.02086, 0.7401, 0.0, 0.7941, 0.03398, 0.5167, 0.0, 0.5336, 0.02872, 0.5336, 0.2366, 0.5042, 0.03271, 0.7685, 0.02117, 0.788, 0.05492, 0.7327, 0.02519, 0.7178, 0.02086, 0.8459, 0.1822, 0.7952, 0.1806, 0.8122, 0.1589, 0.8689, 0.1641, 0.6857, 0.3487, 0.659, 0.3521, 0.5336, 0.2366, 0.6729, 0.3162, 0.8459, 0.1822, 0.8707, 0.2012, 0.8144, 0.2036, 0.7952, 0.1806, 0.3026, 0.7869, 0.2519, 0.7872, 0.2668, 0.7828, 0.3221, 0.7531, 0.5505, 0.0, 0.563, 0.03271, 0.5336, 0.2366, 0.5336, 0.02872, 0.3026, 0.7869, 0.3283, 0.7741, 0.2742, 0.808, 0.2519, 0.7872, 0.8448, 0.1399, 0.7941, 0.1383, 0.8122, 0.1151, 0.8689, 0.1276, 0.6669, 0.3875, 0.6402, 0.3836, 0.5336, 0.2366, 0.659, 0.3521, 0.8448, 0.1399, 0.8689, 0.1641, 0.8122, 0.1589, 0.7941, 0.1383, 0.2965, 0.7596, 0.2458, 0.7599, 0.2614, 0.751, 0.3176, 0.7266, 0.5837, 0.009093, 0.5913, 0.04454, 0.5336, 0.2366, 0.563, 0.03271, 0.2965, 0.7596, 0.3221, 0.7531, 0.2668, 0.7828, 0.2458, 0.7599, 0.8459, 0.09922, 0.7952, 0.09759, 0.8144, 0.07372, 0.8707, 0.09322, 0.643, 0.4204, 0.6174, 0.4095, 0.5336, 0.2366, 0.6402, 0.3836, 0.8459, 0.09922, 0.8689, 0.1276, 0.8122, 0.1151, 0.7952, 0.09759, 0.2923, 0.7265, 0.2415, 0.7268, 0.258, 0.7136, 0.3148, 0.6956, 0.6149, 0.02693, 0.6174, 0.06376, 0.5336, 0.2366, 0.5913, 0.04454, 0.2923, 0.7265, 0.3176, 0.7266, 0.2614, 0.751, 0.2415, 0.7268, 0.849, 0.06167, 0.7983, 0.06005, 0.8187, 0.03645, 0.8743, 0.06225, 0.6149, 0.4463, 0.5913, 0.4287, 0.5336, 0.2366, 0.6174, 0.4095, 0.849, 0.06167, 0.8707, 0.09322, 0.8144, 0.07372, 0.7983, 0.06005, 0.2901, 0.6889, 0.2394, 0.6892, 0.2568, 0.6722, 0.3138, 0.6611, 0.643, 0.05283, 0.6402, 0.08961, 0.5336, 0.2366, 0.6174, 0.06376, 0.2901, 0.6889, 0.3148, 0.6956, 0.258, 0.7136, 0.2394, 0.6892, 0.8541, 0.02872, 0.8034, 0.02709, 0.8251, 0.004715, 0.8796, 0.03587, 0.5837, 0.4641, 0.563, 0.4405, 0.5336, 0.2366, 0.5913, 0.4287, 0.8541, 0.02872, 0.8743, 0.06225, 0.8187, 0.03645, 0.8034, 0.02709, 0.2901, 0.6482, 0.2394, 0.6485, 0.258, 0.6283, 0.3148, 0.6247, 0.6669, 0.08578, 0.659, 0.1211, 0.5336, 0.2366, 0.6402, 0.08961, 0.2901, 0.6482, 0.3138, 0.6611, 0.2568, 0.6722, 0.2394, 0.6485, 0.8306, 0.7545, 0.7802, 0.757, 0.7942, 0.7517, 0.8494, 0.7223, 0.5505, 0.4732, 0.5336, 0.4445, 0.5336, 0.2366, 0.563, 0.4405, 0.8609, 0.001629, 0.8796, 0.03587, 0.8251, 0.004715, 0.8102, 0.0, 0.2923, 0.606, 0.2415, 0.6063, 0.2614, 0.5837, 0.3176, 0.5876, 0.6857, 0.1245, 0.6729, 0.1571, 0.5336, 0.2366, 0.659, 0.1211, 0.2923, 0.606, 0.3148, 0.6247, 0.258, 0.6283, 0.2415, 0.6063, 0.2965, 0.5638, 0.2458, 0.5641, 0.2668, 0.5401, 0.3221, 0.5513, 0.6986, 0.1676, 0.6815, 0.1961, 0.5336, 0.2366, 0.6729, 0.1571, 0.2965, 0.5638, 0.3176, 0.5876, 0.2614, 0.5837, 0.2458, 0.5641, 0.756, 0.1598, 0.7052, 0.1595, 0.7227, 0.1359, 0.7797, 0.1469, 0.4003, 0.08578, 0.427, 0.08961, 0.5336, 0.2366, 0.4082, 0.1211, 0.756, 0.1598, 0.7806, 0.1833, 0.7238, 0.1797, 0.7052, 0.1595, 0.7581, 0.2021, 0.7074, 0.2018, 0.7238, 0.1797, 0.7806, 0.1833, 0.3815, 0.1245, 0.4082, 0.1211, 0.5336, 0.2366, 0.3943, 0.1571, 0.7581, 0.2021, 0.7834, 0.2204, 0.7272, 0.2243, 0.7074, 0.2018, 0.7623, 0.2442, 0.7116, 0.2439, 0.7272, 0.2243, 0.7834, 0.2204, 0.3686, 0.1676, 0.3943, 0.1571, 0.5336, 0.2366, 0.3857, 0.1961, 0.7623, 0.2442, 0.788, 0.2567, 0.7327, 0.268, 0.7116, 0.2439, 0.7685, 0.2847, 0.7178, 0.2844, 0.7327, 0.268, 0.788, 0.2567, 0.362, 0.2133, 0.3857, 0.1961, 0.5336, 0.2366, 0.3828, 0.2366, 0.7685, 0.2847, 0.7941, 0.2908, 0.7401, 0.309, 0.7178, 0.2844, 0.7763, 0.3219, 0.7256, 0.3216, 0.7401, 0.309, 0.7941, 0.2908, 0.362, 0.2599, 0.3828, 0.2366, 0.5336, 0.2366, 0.3857, 0.2772, 0.8306, 0.4732, 0.8494, 0.5016, 0.7942, 0.4862, 0.7802, 0.4758, 0.8229, 0.5076, 0.7725, 0.5101, 0.7942, 0.4862, 0.8494, 0.5016, 0.3686, 0.3056, 0.3857, 0.2772, 0.5336, 0.2366, 0.3943, 0.3162, 0.8229, 0.5076, 0.8435, 0.5332, 0.7871, 0.5242, 0.7725, 0.5101, 0.8172, 0.5451, 0.7668, 0.5476, 0.7871, 0.5242, 0.8435, 0.5332, 0.3815, 0.3487, 0.3943, 0.3162, 0.5336, 0.2366, 0.4082, 0.3521, 0.8172, 0.5451, 0.8394, 0.5669, 0.7822, 0.5648, 0.7668, 0.5476, 0.8137, 0.5843, 0.7633, 0.5868, 0.7822, 0.5648, 0.8394, 0.5669, 0.4003, 0.3875, 0.4082, 0.3521, 0.5336, 0.2366, 0.427, 0.3836, 0.8137, 0.5843, 0.8374, 0.6015, 0.7797, 0.6063, 0.7633, 0.5868, 0.8125, 0.6238, 0.7621, 0.6263, 0.7797, 0.6063, 0.8374, 0.6015, 0.4242, 0.4204, 0.427, 0.3836, 0.5336, 0.2366, 0.4498, 0.4095, 0.8125, 0.6238, 0.8374, 0.6356, 0.7797, 0.6474, 0.7621, 0.6263, 0.8137, 0.6619, 0.7633, 0.6644, 0.7797, 0.6474, 0.8374, 0.6356, 0.4523, 0.4463, 0.4498, 0.4095, 0.5336, 0.2366, 0.4759, 0.4287, 0.8137, 0.6619, 0.8394, 0.6679, 0.7822, 0.6862, 0.7633, 0.6644, 0.8172, 0.6973, 0.7668, 0.6998, 0.7822, 0.6862, 0.8394, 0.6679, 0.4835, 0.4641, 0.4759, 0.4287, 0.5336, 0.2366, 0.5042, 0.4405, 0.8172, 0.6973, 0.8435, 0.6971, 0.7871, 0.7214, 0.7668, 0.6998, 0.8229, 0.7285, 0.7725, 0.7311, 0.7871, 0.7214, 0.8435, 0.6971, 0.5167, 0.4732, 0.5042, 0.4405, 0.5336, 0.2366, 0.5336, 0.4445, 0.8229, 0.7285, 0.8494, 0.7223, 0.7942, 0.7517, 0.7725, 0.7311, 0.181, 0.2495, 0.05876, 0.425, 0.0404, 0.4168, 0.03726, 0.3905, 0.181, 0.2495, 0.03726, 0.3905, 0.0206, 0.3774, 0.02129, 0.3505, 0.181, 0.2495, 0.02129, 0.3505, 0.006955, 0.333, 0.01145, 0.3066, 0.181, 0.2495, 0.01145, 0.3066, 0.0, 0.2855, 0.008127, 0.2605, 0.181, 0.2495, 0.008127, 0.2605, 0.0, 0.2366, 0.01145, 0.214, 0.181, 0.2495, 0.01145, 0.214, 0.006955, 0.1881, 0.02129, 0.1689, 0.181, 0.2495, 0.02129, 0.1689, 0.0206, 0.1421, 0.03726, 0.1269, 0.181, 0.2495, 0.03726, 0.1269, 0.04041, 0.1001, 0.05876, 0.08955, 0.181, 0.2495, 0.05876, 0.08955, 0.06561, 0.06393, 0.08495, 0.05838, 0.181, 0.2495, 0.08495, 0.05838, 0.09526, 0.03486, 0.1148, 0.03456, 0.181, 0.2495, 0.1148, 0.03456, 0.1282, 0.01404, 0.1473, 0.01899, 0.181, 0.2495, 0.1473, 0.01899, 0.1632, 0.002269, 0.181, 0.01229, 0.181, 0.2495, 0.181, 0.01229, 0.1988, 0.0, 0.2147, 0.0147, 0.181, 0.2495, 0.2147, 0.0147, 0.2338, 0.007319, 0.2471, 0.02613, 0.181, 0.2495, 0.2471, 0.02613, 0.2667, 0.02395, 0.277, 0.04615, 0.181, 0.2495, 0.277, 0.04615, 0.2964, 0.04924, 0.3032, 0.07399, 0.181, 0.2495, 0.3032, 0.07399, 0.3216, 0.08223, 0.3247, 0.1086, 0.181, 0.2495, 0.3247, 0.1086, 0.3414, 0.1217, 0.3407, 0.1486, 0.181, 0.2495, 0.3407, 0.1486, 0.355, 0.166, 0.3505, 0.1924, 0.181, 0.2495, 0.3505, 0.1924, 0.362, 0.2135, 0.3538, 0.2385, 0.181, 0.2495, 0.3538, 0.2385, 0.362, 0.2625, 0.3505, 0.285, 0.181, 0.2495, 0.3505, 0.285, 0.355, 0.3109, 0.3407, 0.3301, 0.181, 0.2495, 0.3407, 0.3301, 0.3414, 0.357, 0.3247, 0.3722, 0.181, 0.2495, 0.3247, 0.3722, 0.3216, 0.3989, 0.3032, 0.4095, 0.181, 0.2495, 0.3032, 0.4095, 0.2964, 0.4351, 0.277, 0.4406, 0.181, 0.2495, 0.277, 0.4406, 0.2667, 0.4642, 0.2471, 0.4645, 0.181, 0.2495, 0.2471, 0.4645, 0.2338, 0.485, 0.2147, 0.48, 0.181, 0.2495, 0.2147, 0.48, 0.1988, 0.4968, 0.181, 0.4867, 0.181, 0.2495, 0.181, 0.4867, 0.1632, 0.499, 0.1473, 0.4843, 0.181, 0.2495, 0.1473, 0.4843, 0.1282, 0.4917, 0.1148, 0.4729, 0.181, 0.2495, 0.1148, 0.4729, 0.09526, 0.4751, 0.08495, 0.4529, 0.181, 0.2495, 0.08495, 0.4529, 0.06561, 0.4498, 0.05876, 0.425, 0.9239, 0.7332, 0.9239, 0.4736, 0.9293, 0.4752, 0.9293, 0.7348, 0.9293, 0.7348, 0.9293, 0.4752, 0.9362, 0.4763, 0.9362, 0.7359, 0.9362, 0.7359, 0.9362, 0.4763, 0.9442, 0.477, 0.9442, 0.7366, 0.9442, 0.7366, 0.9442, 0.477, 0.9532, 0.4772, 0.9532, 0.7368, 0.9532, 0.7368, 0.9532, 0.4772, 0.9626, 0.4769, 0.9626, 0.7365, 0.9626, 0.7365, 0.9626, 0.4769, 0.9722, 0.4761, 0.9722, 0.7357, 0.9722, 0.7357, 0.9722, 0.4761, 0.9816, 0.4749, 0.9816, 0.7344, 0.9816, 0.7344, 0.9816, 0.4749, 0.9905, 0.4732, 0.9905, 0.7328, 0.9461, 0.003975, 0.9461, 0.2635, 0.9373, 0.2619, 0.9373, 0.00233, 0.9373, 0.00233, 0.9373, 0.2619, 0.9279, 0.2606, 0.9279, 0.00109, 0.9279, 0.00109, 0.9279, 0.2606, 0.9183, 0.2598, 0.9183, 0.0003035, 0.9183, 0.0003035, 0.9183, 0.2598, 0.9089, 0.2595, 0.9089, 0.0, 0.9089, 0.0, 0.9089, 0.2595, 0.8999, 0.2597, 0.8999, 0.0001914, 0.8999, 0.0001914, 0.8999, 0.2597, 0.8919, 0.2604, 0.8919, 0.0008703, 0.8919, 0.0008703, 0.8919, 0.2604, 0.885, 0.2616, 0.885, 0.002011, 0.885, 0.002011, 0.885, 0.2616, 0.8796, 0.2631, 0.8796, 0.003569, 0.9239, 0.4768, 0.9239, 0.7364, 0.9184, 0.7348, 0.9184, 0.4753, 0.9184, 0.4753, 0.9184, 0.7348, 0.9116, 0.7337, 0.9116, 0.4741, 0.9116, 0.4741, 0.9116, 0.7337, 0.9035, 0.733, 0.9035, 0.4734, 0.9035, 0.4734, 0.9035, 0.733, 0.8946, 0.7328, 0.8946, 0.4732, 0.8946, 0.4732, 0.8946, 0.7328, 0.8851, 0.7331, 0.8851, 0.4735, 0.8851, 0.4735, 0.8851, 0.7331, 0.8755, 0.7339, 0.8755, 0.4743, 0.8755, 0.4743, 0.8755, 0.7339, 0.8661, 0.7351, 0.8661, 0.4756, 0.8661, 0.4756, 0.8661, 0.7351, 0.8573, 0.7368, 0.8573, 0.4772, 0.8573, 0.4772, 0.8573, 0.7368, 0.8494, 0.7387, 0.8494, 0.4792, 0.9239, 0.9952, 0.9239, 0.7368, 0.932, 0.7387, 0.932, 0.9971, 0.932, 0.9971, 0.932, 0.7387, 0.9406, 0.7402, 0.9406, 0.9986, 0.9406, 0.9986, 0.9406, 0.7402, 0.9496, 0.7412, 0.9496, 0.9996, 0.9496, 0.9996, 0.9496, 0.7412, 0.9584, 0.7416, 0.9584, 1.0, 0.9584, 1.0, 0.9584, 0.7416, 0.9668, 0.7415, 0.9668, 0.9999, 0.7329, 0.3234, 0.7404, 0.3219, 0.7481, 0.3224, 0.7556, 0.3249, 0.7627, 0.3294, 0.7691, 0.3356, 0.7746, 0.3435, 0.7788, 0.3525, 0.7818, 0.3624, 0.7833, 0.3729, 0.7833, 0.3834, 0.7818, 0.3937, 0.7788, 0.4032, 0.7746, 0.4117, 0.7691, 0.4188, 0.7627, 0.4243, 0.7556, 0.4279, 0.7481, 0.4294, 0.7404, 0.429, 0.7329, 0.4264, 0.7258, 0.4219, 0.7194, 0.4157, 0.7139, 0.4079, 0.7097, 0.3988, 0.7067, 0.3889, 0.7052, 0.3784, 0.7052, 0.3679, 0.7067, 0.3576, 0.7097, 0.3481, 0.7139, 0.3396, 0.7194, 0.3325, 0.7258, 0.327, 0.9668, 0.9999, 0.9668, 0.7415, 0.9744, 0.7408, 0.9744, 0.9992, 0.9744, 0.9992, 0.9744, 0.7408, 0.981, 0.7396, 0.981, 0.998, 0.8184, 0.4294, 0.8109, 0.4279, 0.8038, 0.4243, 0.7974, 0.4188, 0.792, 0.4117, 0.7877, 0.4032, 0.7848, 0.3937, 0.7833, 0.3834, 0.7833, 0.3729, 0.7848, 0.3624, 0.7877, 0.3525, 0.792, 0.3435, 0.7974, 0.3356, 0.8038, 0.3294, 0.8109, 0.3249, 0.8184, 0.3224, 0.8261, 0.3219, 0.8337, 0.3234, 0.8408, 0.327, 0.8472, 0.3325, 0.8526, 0.3396, 0.8569, 0.3481, 0.8598, 0.3576, 0.8613, 0.3679, 0.8613, 0.3784, 0.8598, 0.3889, 0.8569, 0.3988, 0.8526, 0.4079, 0.8472, 0.4157, 0.8408, 0.4219, 0.8337, 0.4264, 0.8261, 0.429])
me_cube.materials.append(mat_leaves)
me_cube.materials.append(mat_wood)
me_cube.use_remesh_preserve_volume = False
me_cube.use_remesh_preserve_attributes = False
me_cube.use_mirror_vertex_groups = False
me_cube.update()

# ---- objects
ob_cube = bpy.data.objects.new('Cube', me_cube)

# ---- transforms, parenting, visibility, modifiers, constraints
ob_cube.location = (0.02054, 0.0, 3.0)
ob_cube.scale = (1.013, 0.7355, 1.642)
ob_cube.lock_rotations_4d = False
ob_cube.empty_display_type = 'ARROWS'
ob_cube.lineart.crease_threshold = 0.0

# ---- collection membership
col_collection_1.objects.link(ob_cube)

# ---- scene / render settings (as saved in the file)
scene.frame_start = 1; scene.frame_end = 250; scene.frame_set(1)
scene.render.engine = 'BLENDER_EEVEE_NEXT'
scene.render.resolution_percentage = 50
scene.render.dither_intensity = 0.0
scene.cycles.use_denoising = False
scene.cycles.samples = 128
scene.cycles.sampling_pattern = 'TABULATED_SOBOL'
scene.cycles.use_adaptive_sampling = False
scene.cycles.use_light_tree = False
scene.cycles.blur_glossy = 0.0
scene.cycles.sample_clamp_indirect = 0.0
scene.view_settings.view_transform = 'Standard'
bpy.context.view_layer.update()

# ---- added for rendering (the .blend has no active camera and no usable light): camera, sun
cam_auto = bpy.data.cameras.new('AutoCamera')
cam_auto.lens = 50.0
cam_auto.sensor_width = 36.0
cam_auto.clip_end = 1000.0
ob_auto_camera = bpy.data.objects.new('AutoCamera', cam_auto)
scene.collection.objects.link(ob_auto_camera)
ob_auto_camera.location = (9.00156, -10.7786, 12.4933)
ob_auto_camera.rotation_euler = (1.09748, -7.21219e-08, 0.694738)
scene.camera = ob_auto_camera
light_auto_sun = bpy.data.lights.new('AutoSun', 'SUN')
light_auto_sun.energy = 3.0
light_auto_sun.angle = 0.0523599
ob_auto_sun = bpy.data.objects.new('AutoSun', light_auto_sun)
scene.collection.objects.link(ob_auto_sun)
ob_auto_sun.rotation_euler = (0.872665, 0.174533, 0.523599)
bpy.context.view_layer.update()
